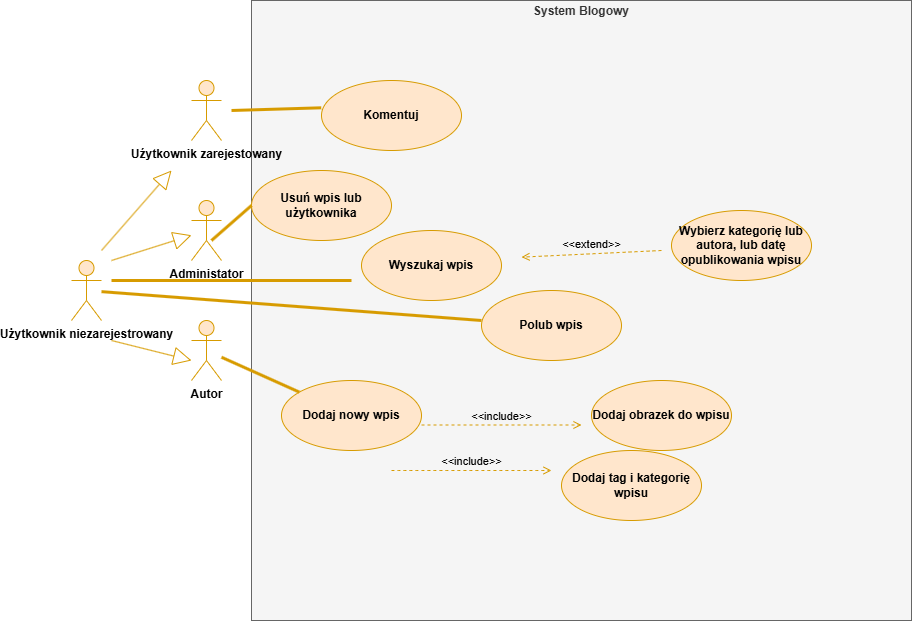

The diagram above was exported from draw.io. Its source (the exported page's mxGraphModel, read from the mxfile embedded in the PNG):
<mxGraphModel dx="2873" dy="1140" grid="1" gridSize="10" guides="1" tooltips="1" connect="1" arrows="1" fold="1" page="1" pageScale="1" pageWidth="827" pageHeight="1169" math="0" shadow="0">
  <root>
    <mxCell id="0" />
    <mxCell id="1" parent="0" />
    <mxCell id="SJ454bJHRbdwBHpCrCIR-1" parent="1" style="verticalAlign=top;align=left;overflow=fill;html=1;whiteSpace=wrap;fillColor=#f5f5f5;strokeColor=#666666;fontColor=#333333;movable=0;resizable=0;rotatable=0;deletable=0;editable=0;locked=1;connectable=0;" value="&lt;p style=&quot;margin:0px;margin-top:4px;text-align:center;&quot;&gt;&lt;b&gt;System Blogowy&lt;/b&gt;&lt;/p&gt;&lt;div style=&quot;height:2px;&quot;&gt;&lt;/div&gt;" vertex="1">
      <mxGeometry height="620" width="660" x="170" y="320" as="geometry" />
    </mxCell>
    <mxCell id="SJ454bJHRbdwBHpCrCIR-2" parent="1" style="shape=umlActor;verticalLabelPosition=bottom;verticalAlign=top;html=1;fillColor=#ffe6cc;strokeColor=#d79b00;labelPerimeter=1;" value="&lt;b&gt;Uź&lt;/b&gt;&lt;b style=&quot;background-color: transparent; color: light-dark(#000000, var(--ge-light-color, #ffffff));&quot;&gt;ytkownik zarejestowany&lt;/b&gt;" vertex="1">
      <mxGeometry height="60" width="30" x="110" y="400" as="geometry" />
    </mxCell>
    <mxCell id="SJ454bJHRbdwBHpCrCIR-10" parent="1" style="shape=umlActor;verticalLabelPosition=bottom;verticalAlign=top;html=1;fillColor=#ffe6cc;strokeColor=#d79b00;labelPerimeter=1;" value="&lt;b&gt;Administator&lt;/b&gt;&lt;div&gt;&lt;b&gt;&lt;br&gt;&lt;/b&gt;&lt;/div&gt;" vertex="1">
      <mxGeometry height="60" width="30" x="110" y="520" as="geometry" />
    </mxCell>
    <mxCell id="SJ454bJHRbdwBHpCrCIR-19" edge="1" parent="1" style="endArrow=block;endSize=16;endFill=0;html=1;rounded=0;fillColor=#ffe6cc;strokeColor=#d79b00;defaultLabelBackgroundColor=gap;" target="SJ454bJHRbdwBHpCrCIR-10" value="">
      <mxGeometry relative="1" width="160" as="geometry">
        <mxPoint x="30" y="580" as="sourcePoint" />
        <mxPoint x="150" y="580" as="targetPoint" />
      </mxGeometry>
    </mxCell>
    <mxCell id="SJ454bJHRbdwBHpCrCIR-20" parent="1" style="shape=umlActor;verticalLabelPosition=bottom;verticalAlign=top;html=1;fillColor=#ffe6cc;strokeColor=#d79b00;labelPerimeter=1;" value="&lt;b&gt;Autor&lt;/b&gt;" vertex="1">
      <mxGeometry height="60" width="30" x="110" y="640" as="geometry" />
    </mxCell>
    <mxCell id="SJ454bJHRbdwBHpCrCIR-22" edge="1" parent="1" style="endArrow=block;endSize=16;endFill=0;html=1;rounded=0;fillColor=#ffe6cc;strokeColor=#d79b00;defaultLabelBackgroundColor=gap;" value="">
      <mxGeometry relative="1" width="160" as="geometry">
        <mxPoint x="30" y="660" as="sourcePoint" />
        <mxPoint x="110" y="680" as="targetPoint" />
      </mxGeometry>
    </mxCell>
    <mxCell id="SJ454bJHRbdwBHpCrCIR-24" parent="1" style="shape=umlActor;verticalLabelPosition=bottom;verticalAlign=top;html=1;fillColor=#ffe6cc;strokeColor=#d79b00;labelPerimeter=1;" value="&lt;b&gt;Użytkownik niezarejestrowany&lt;/b&gt;" vertex="1">
      <mxGeometry height="60" width="30" x="-10" y="580" as="geometry" />
    </mxCell>
    <mxCell id="SJ454bJHRbdwBHpCrCIR-27" parent="1" style="ellipse;whiteSpace=wrap;html=1;fillColor=#ffe6cc;strokeColor=#d79b00;" value="&lt;b&gt;Dodaj nowy wpis&lt;/b&gt;" vertex="1">
      <mxGeometry height="70" width="140" x="200" y="699.9999999999999" as="geometry" />
    </mxCell>
    <mxCell id="SJ454bJHRbdwBHpCrCIR-29" edge="1" parent="1" source="SJ454bJHRbdwBHpCrCIR-20" style="endArrow=none;startArrow=none;endFill=0;startFill=0;endSize=8;html=1;verticalAlign=bottom;labelBackgroundColor=none;strokeWidth=3;rounded=0;fillColor=#ffe6cc;strokeColor=#d79b00;defaultLabelBackgroundColor=gap;" target="SJ454bJHRbdwBHpCrCIR-27" value="">
      <mxGeometry relative="1" width="160" as="geometry">
        <mxPoint x="120" y="690" as="sourcePoint" />
        <mxPoint x="280" y="690" as="targetPoint" />
      </mxGeometry>
    </mxCell>
    <mxCell id="SJ454bJHRbdwBHpCrCIR-34" edge="1" parent="1" style="endArrow=block;endSize=16;endFill=0;html=1;rounded=0;fillColor=#ffe6cc;strokeColor=#d79b00;defaultLabelBackgroundColor=gap;" value="">
      <mxGeometry relative="1" width="160" as="geometry">
        <mxPoint x="20" y="570" as="sourcePoint" />
        <mxPoint x="90" y="490" as="targetPoint" />
      </mxGeometry>
    </mxCell>
    <mxCell id="SJ454bJHRbdwBHpCrCIR-35" parent="1" style="ellipse;whiteSpace=wrap;html=1;fillColor=#ffe6cc;strokeColor=#d79b00;" value="&lt;b&gt;Komentuj&lt;/b&gt;" vertex="1">
      <mxGeometry height="70" width="140" x="240" y="399.9999999999999" as="geometry" />
    </mxCell>
    <mxCell id="SJ454bJHRbdwBHpCrCIR-37" edge="1" parent="1" style="endArrow=none;startArrow=none;endFill=0;startFill=0;endSize=8;html=1;verticalAlign=bottom;labelBackgroundColor=none;strokeWidth=3;rounded=0;fillColor=#ffe6cc;strokeColor=#d79b00;defaultLabelBackgroundColor=gap;entryX=-0.002;entryY=0.39;entryDx=0;entryDy=0;entryPerimeter=0;" target="SJ454bJHRbdwBHpCrCIR-35" value="">
      <mxGeometry relative="1" width="160" as="geometry">
        <mxPoint x="150" y="430" as="sourcePoint" />
        <mxPoint x="270" y="430" as="targetPoint" />
      </mxGeometry>
    </mxCell>
    <mxCell id="SJ454bJHRbdwBHpCrCIR-38" parent="1" style="ellipse;whiteSpace=wrap;html=1;fillColor=#ffe6cc;strokeColor=#d79b00;" value="&lt;b&gt;Usuń wpis lub użytkownika&lt;/b&gt;" vertex="1">
      <mxGeometry height="70" width="140" x="170" y="489.9999999999999" as="geometry" />
    </mxCell>
    <mxCell id="SJ454bJHRbdwBHpCrCIR-39" edge="1" parent="1" style="endArrow=none;startArrow=none;endFill=0;startFill=0;endSize=8;html=1;verticalAlign=bottom;labelBackgroundColor=none;strokeWidth=3;rounded=0;fillColor=#ffe6cc;strokeColor=#d79b00;defaultLabelBackgroundColor=gap;entryX=0;entryY=0.5;entryDx=0;entryDy=0;" target="SJ454bJHRbdwBHpCrCIR-38" value="">
      <mxGeometry relative="1" width="160" as="geometry">
        <mxPoint x="130" y="560" as="sourcePoint" />
        <mxPoint x="290" y="560" as="targetPoint" />
      </mxGeometry>
    </mxCell>
    <mxCell id="SJ454bJHRbdwBHpCrCIR-41" parent="1" style="ellipse;whiteSpace=wrap;html=1;fillColor=#ffe6cc;strokeColor=#d79b00;" value="&lt;b&gt;Polub wpis&lt;/b&gt;" vertex="1">
      <mxGeometry height="70" width="140" x="400" y="609.9999999999999" as="geometry" />
    </mxCell>
    <mxCell id="SJ454bJHRbdwBHpCrCIR-42" edge="1" parent="1" source="SJ454bJHRbdwBHpCrCIR-24" style="endArrow=none;startArrow=none;endFill=0;startFill=0;endSize=8;html=1;verticalAlign=bottom;labelBackgroundColor=none;strokeWidth=3;rounded=0;fillColor=#ffe6cc;strokeColor=#d79b00;defaultLabelBackgroundColor=gap;" value="">
      <mxGeometry relative="1" width="160" as="geometry">
        <mxPoint x="240" y="640" as="sourcePoint" />
        <mxPoint x="400" y="640" as="targetPoint" />
      </mxGeometry>
    </mxCell>
    <mxCell id="SJ454bJHRbdwBHpCrCIR-43" parent="1" style="ellipse;whiteSpace=wrap;html=1;fillColor=#ffe6cc;strokeColor=#d79b00;" value="&lt;b&gt;Dodaj obrazek do wpisu&lt;/b&gt;" vertex="1">
      <mxGeometry height="70" width="140" x="510" y="699.9999999999999" as="geometry" />
    </mxCell>
    <mxCell id="SJ454bJHRbdwBHpCrCIR-52" edge="1" parent="1" style="html=1;verticalAlign=bottom;labelBackgroundColor=none;endArrow=open;endFill=0;dashed=1;rounded=0;fillColor=#ffe6cc;strokeColor=#d79b00;defaultLabelBackgroundColor=gap;" value="&amp;lt;&amp;lt;include&amp;gt;&amp;gt;">
      <mxGeometry relative="1" width="160" as="geometry">
        <mxPoint x="340" y="744.5" as="sourcePoint" />
        <mxPoint x="500" y="744.5" as="targetPoint" />
      </mxGeometry>
    </mxCell>
    <mxCell id="SJ454bJHRbdwBHpCrCIR-54" parent="1" style="ellipse;whiteSpace=wrap;html=1;fillColor=#ffe6cc;strokeColor=#d79b00;" value="&lt;b&gt;Dodaj tag i kategorię wpisu&lt;/b&gt;" vertex="1">
      <mxGeometry height="70" width="140" x="480" y="769.9999999999999" as="geometry" />
    </mxCell>
    <mxCell id="SJ454bJHRbdwBHpCrCIR-57" edge="1" parent="1" style="html=1;verticalAlign=bottom;labelBackgroundColor=none;endArrow=open;endFill=0;dashed=1;rounded=0;fillColor=#ffe6cc;strokeColor=#d79b00;defaultLabelBackgroundColor=gap;edgeStyle=orthogonalEdgeStyle;curved=1;curveGeometry=1;" value="&amp;lt;&amp;lt;include&amp;gt;&amp;gt;">
      <mxGeometry relative="1" width="160" as="geometry">
        <mxPoint x="310" y="790" as="sourcePoint" />
        <mxPoint x="470" y="790" as="targetPoint" />
      </mxGeometry>
    </mxCell>
    <mxCell id="SJ454bJHRbdwBHpCrCIR-58" parent="1" style="ellipse;whiteSpace=wrap;html=1;fillColor=#ffe6cc;strokeColor=#d79b00;" value="&lt;b&gt;Wyszukaj wpis&lt;/b&gt;" vertex="1">
      <mxGeometry height="70" width="140" x="280" y="549.9999999999999" as="geometry" />
    </mxCell>
    <mxCell id="SJ454bJHRbdwBHpCrCIR-59" parent="1" style="ellipse;whiteSpace=wrap;html=1;fillColor=#ffe6cc;strokeColor=#d79b00;" value="&lt;b&gt;Wybierz kategorię lub autora, lub datę opublikowania wpisu&lt;/b&gt;" vertex="1">
      <mxGeometry height="70" width="140" x="590" y="529.9999999999999" as="geometry" />
    </mxCell>
    <mxCell id="SJ454bJHRbdwBHpCrCIR-66" edge="1" parent="1" style="endArrow=none;startArrow=none;endFill=0;startFill=0;endSize=8;html=1;verticalAlign=bottom;labelBackgroundColor=none;strokeWidth=3;rounded=0;fillColor=#ffe6cc;strokeColor=#d79b00;defaultLabelBackgroundColor=gap;" value="">
      <mxGeometry relative="1" width="160" as="geometry">
        <mxPoint x="30" y="600" as="sourcePoint" />
        <mxPoint x="270" y="600" as="targetPoint" />
      </mxGeometry>
    </mxCell>
    <mxCell id="SJ454bJHRbdwBHpCrCIR-67" edge="1" parent="1" style="html=1;verticalAlign=bottom;labelBackgroundColor=none;endArrow=open;endFill=0;dashed=1;rounded=0;fillColor=#ffe6cc;strokeColor=#d79b00;defaultLabelBackgroundColor=gap;" value="&amp;lt;&amp;lt;extend&amp;gt;&amp;gt;">
      <mxGeometry relative="1" width="160" as="geometry">
        <mxPoint x="580" y="570" as="sourcePoint" />
        <mxPoint x="440" y="576.65" as="targetPoint" />
      </mxGeometry>
    </mxCell>
  </root>
</mxGraphModel>